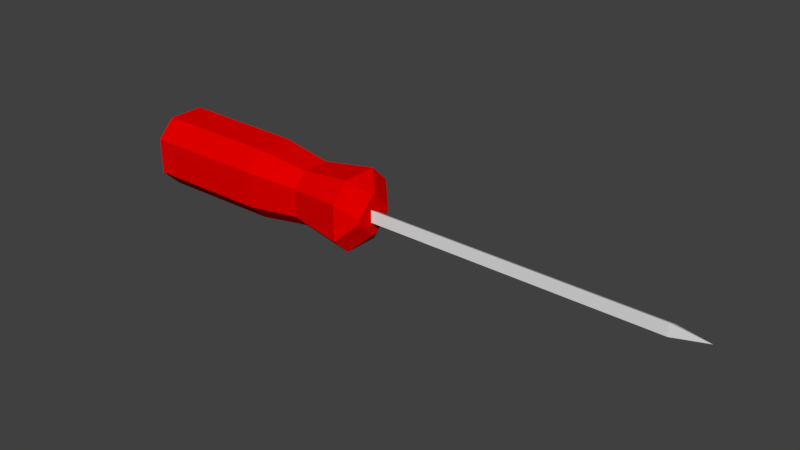 # Source: ScrewDriver.blend  (saved by Blender 2.79.0; exported with 4.5.12 LTS)
import bpy
from mathutils import Matrix  # noqa: F401  (used for matrix-valued properties, if any)

bpy.ops.wm.read_factory_settings(use_empty=True)
scene = bpy.context.scene
scene.name = 'Scene'

# ---- collections
col_collection_1 = bpy.data.collections.new('Collection 1'); scene.collection.children.link(col_collection_1)

# ---- materials (node trees are filled in below, after node groups)
mat_metal = bpy.data.materials.new('Metal')
mat_metal.alpha_threshold = 0.0
mat_metal.use_transparent_shadow = False
mat_metal.roughness = 0.5
mat_metal.line_color = (0.0, 0.0, 0.0, 1.0)
mat_handle = bpy.data.materials.new('Handle')
mat_handle.alpha_threshold = 0.0
mat_handle.use_transparent_shadow = False
mat_handle.diffuse_color = (0.8, 0.0, 0.0, 1.0)
mat_handle.roughness = 0.5

# ---- material node trees

# ---- world
world_world = bpy.data.worlds.new('World'); scene.world = world_world
world_world.color = (0.05088, 0.05088, 0.05088)
world_world.use_sun_shadow = False
world_world.sun_shadow_jitter_overblur = 0.0
world_world.cycles.sampling_method = 'MANUAL'

# ---- meshes
me_cube = bpy.data.meshes.new('Cube')
me_cube.from_pydata([(-6.499, -0.05094, -0.5472), (-6.499, -0.5472, -0.05094), (-6.046, -0.5037, -1.0), (-6.046, -1.0, -0.5037), (-6.499, 0.5472, -0.05094), (-6.499, 0.05094, -0.5472), (-6.046, 1.0, -0.5037), (-6.046, 0.5037, -1.0), (-6.499, -0.5472, 0.05094), (-6.499, -0.05094, 0.5472), (-6.046, -1.0, 0.5037), (-6.046, -0.5037, 1.0), (-6.499, 0.05094, 0.5472), (-6.499, 0.5472, 0.05094), (-6.046, 0.5037, 1.0), (-6.046, 1.0, 0.5037), (0.4928, 0.5037, -1.0), (0.4928, 1.0, -0.5037), (0.941, 0.05551, -0.5518), (0.941, 0.5518, -0.05551), (0.941, -0.5518, -0.05551), (0.941, -0.05551, -0.5518), (0.4928, -1.0, -0.5037), (0.4928, -0.5037, -1.0), (0.4928, 1.0, 0.5037), (0.4928, 0.5037, 1.0), (0.941, 0.5518, 0.05551), (0.941, 0.05551, 0.5518), (0.941, -0.05551, 0.5518), (0.941, -0.5518, 0.05551), (0.4928, -0.5037, 1.0), (0.4928, -1.0, 0.5037), (-0.1225, 0.2024, -7.923e-09), (9.129, 0.2024, -3.205e-08), (-0.1225, -0.1012, -0.1753), (9.129, -0.1012, -0.1753), (-0.1225, -0.1012, 0.1753), (9.129, -0.1012, 0.1753), (10.08, 0.001061, -0.01255), (-1.034, 0.7773, -0.3916), (-1.034, 0.3916, -0.7773), (-1.034, -0.7773, -0.3916), (-1.034, -0.3916, -0.7773), (-1.034, 0.3916, 0.7773), (-1.034, 0.7773, 0.3916), (-1.034, -0.3916, 0.7773), (-1.034, -0.7773, 0.3916), (-2.52, 0.4919, -0.9765), (-2.52, -0.9765, -0.4919), (-2.52, 0.9765, 0.4919), (-2.52, -0.4919, 0.9765), (-2.52, 0.9765, -0.4919), (-2.52, -0.4919, -0.9765), (-2.52, 0.4919, 0.9765), (-2.52, -0.9765, 0.4919)], [], [(47, 52, 2, 7), (11, 14, 12, 9), (20, 29, 31, 22), (4, 13, 15, 6), (0, 1, 8, 9, 12, 13, 4, 5), (0, 5, 7, 2), (49, 51, 6, 15), (53, 14, 11, 50), (17, 24, 26, 19), (18, 19, 26, 27, 28, 29, 20, 21), (18, 21, 23, 16), (25, 30, 28, 27), (48, 54, 10, 3), (3, 1, 0, 2), (4, 6, 7, 5), (11, 9, 8, 10), (12, 14, 15, 13), (17, 19, 18, 16), (20, 22, 23, 21), (25, 27, 26, 24), (28, 30, 31, 29), (39, 17, 16, 40), (48, 3, 2, 52), (43, 25, 24, 44), (50, 11, 10, 54), (3, 10, 8, 1), (32, 33, 35, 34), (34, 35, 37, 36), (35, 38, 37), (36, 37, 33, 32), (32, 34, 36), (37, 38, 33), (33, 38, 35), (30, 45, 46, 31), (53, 43, 44, 49), (22, 41, 42, 23), (51, 39, 40, 47), (22, 31, 46, 41), (25, 43, 45, 30), (24, 17, 39, 44), (16, 23, 42, 40), (6, 51, 47, 7), (14, 53, 49, 15), (45, 50, 54, 46), (41, 48, 52, 42), (41, 46, 54, 48), (43, 53, 50, 45), (44, 39, 51, 49), (40, 42, 52, 47)])
me_cube.polygons.foreach_set('material_index', [1, 1, 1, 1, 1, 1, 1, 1, 1, 1, 1, 1, 1, 1, 1, 1, 1, 1, 1, 1, 1, 1, 1, 1, 1, 1, 0, 0, 0, 0, 0, 0, 0, 1, 1, 1, 1, 1, 1, 1, 1, 1, 1, 1, 1, 1, 1, 1, 1])
me_cube.materials.append(mat_metal)
me_cube.materials.append(mat_handle)
me_cube.use_remesh_preserve_volume = False
me_cube.use_remesh_preserve_attributes = False
me_cube.use_mirror_vertex_groups = False
me_cube.update()

# ---- objects
ob_screwdriver = bpy.data.objects.new('ScrewDriver', me_cube)

# ---- transforms, parenting, visibility, modifiers, constraints
ob_screwdriver.location = (0.0, 0.0, 0.0)
ob_screwdriver.lock_rotations_4d = False
ob_screwdriver.empty_display_type = 'ARROWS'
ob_screwdriver.lineart.crease_threshold = 0.0

# ---- collection membership
col_collection_1.objects.link(ob_screwdriver)

# ---- scene / render settings (as saved in the file)
scene.frame_start = 1; scene.frame_end = 250; scene.frame_set(1)
scene.render.engine = 'BLENDER_EEVEE_NEXT'
scene.render.resolution_percentage = 50
scene.render.dither_intensity = 0.0
scene.cycles.use_denoising = False
scene.cycles.samples = 128
scene.cycles.sampling_pattern = 'TABULATED_SOBOL'
scene.cycles.use_adaptive_sampling = False
scene.cycles.use_light_tree = False
scene.cycles.blur_glossy = 0.0
scene.cycles.sample_clamp_indirect = 0.0
scene.view_settings.view_transform = 'Standard'
bpy.context.view_layer.update()

# ---- added for rendering (the .blend has no active camera and no usable light): camera, sun
cam_auto = bpy.data.cameras.new('AutoCamera')
cam_auto.lens = 50.0
cam_auto.sensor_width = 36.0
cam_auto.clip_end = 1000.0
ob_auto_camera = bpy.data.objects.new('AutoCamera', cam_auto)
scene.collection.objects.link(ob_auto_camera)
ob_auto_camera.location = (17.3578, -18.678, 12.452)
ob_auto_camera.rotation_euler = (1.09748, -7.21219e-08, 0.694738)
scene.camera = ob_auto_camera
light_auto_sun = bpy.data.lights.new('AutoSun', 'SUN')
light_auto_sun.energy = 3.0
light_auto_sun.angle = 0.0523599
ob_auto_sun = bpy.data.objects.new('AutoSun', light_auto_sun)
scene.collection.objects.link(ob_auto_sun)
ob_auto_sun.rotation_euler = (0.872665, 0.174533, 0.523599)
bpy.context.view_layer.update()
